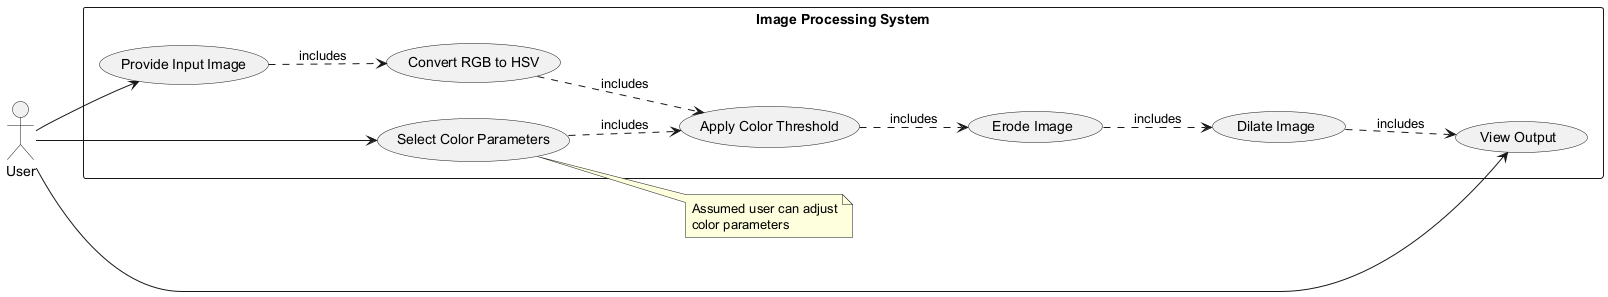

The diagram above was rendered by PlantUML. Its source (embedded in the PNG):
@startuml
left to right direction
actor User as user

rectangle "Image Processing System" {
  usecase "Provide Input Image" as UC1
  usecase "Convert RGB to HSV" as UC2
  usecase "Select Color Parameters" as UC3
  usecase "Apply Color Threshold" as UC4
  usecase "Erode Image" as UC5
  usecase "Dilate Image" as UC6
  usecase "View Output" as UC7
}

user --> UC1
user --> UC3
user --> UC7
UC1 ..> UC2 : includes
UC2 ..> UC4 : includes
UC3 ..> UC4 : includes
UC4 ..> UC5 : includes
UC5 ..> UC6 : includes
UC6 ..> UC7 : includes

note right of UC3
  Assumed user can adjust
  color parameters
end note
@enduml